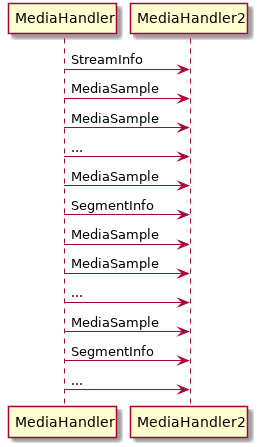

The diagram above was rendered by PlantUML. Its source (embedded in the PNG):
@startuml
MediaHandler -> MediaHandler2 : StreamInfo
MediaHandler -> MediaHandler2 : MediaSample
MediaHandler -> MediaHandler2 : MediaSample
MediaHandler -> MediaHandler2 : ...
MediaHandler -> MediaHandler2 : MediaSample
MediaHandler -> MediaHandler2 : SegmentInfo
MediaHandler -> MediaHandler2 : MediaSample
MediaHandler -> MediaHandler2 : MediaSample
MediaHandler -> MediaHandler2 : ...
MediaHandler -> MediaHandler2 : MediaSample
MediaHandler -> MediaHandler2 : SegmentInfo
MediaHandler -> MediaHandler2 : ...

@enduml